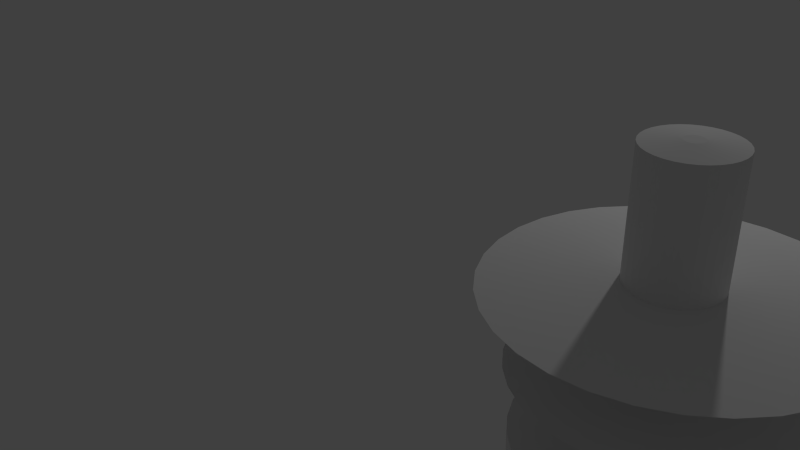 # Source: TugAndMother.blend  (saved by Blender 2.66.1; exported with 4.5.12 LTS)
import bpy
from mathutils import Matrix  # noqa: F401  (used for matrix-valued properties, if any)

bpy.ops.wm.read_factory_settings(use_empty=True)
scene = bpy.context.scene
scene.name = 'Scene'

# ---- collections
col_collection_1 = bpy.data.collections.new('Collection 1'); scene.collection.children.link(col_collection_1)

# ---- world
world_world = bpy.data.worlds.new('World'); scene.world = world_world
world_world.color = (0.05088, 0.05088, 0.05088)
world_world.use_sun_shadow = False
world_world.sun_shadow_jitter_overblur = 0.0
world_world.cycles.sampling_method = 'MANUAL'
world_world.cycles.sample_map_resolution = 256

# ---- cameras
cam_camera = bpy.data.cameras.new('Camera')
cam_camera.clip_end = 100.0
cam_camera.lens = 35.0
cam_camera.sensor_width = 32.0
cam_camera.sensor_height = 18.0
cam_camera.ortho_scale = 7.314
cam_camera.dof.focus_distance = 0.0
cam_camera.dof.aperture_fstop = 128.0

# ---- lights
light_lamp = bpy.data.lights.new('Lamp', 'POINT')
light_lamp.transmission_factor = 0.0
light_lamp.cutoff_distance = 30.0
light_lamp.energy = 100.0
light_lamp.shadow_buffer_clip_start = 1.001
light_lamp.shadow_soft_size = 0.1
light_lamp.shadow_maximum_resolution = 0.006
light_lamp.use_absolute_resolution = True
light_lamp.cycles.use_multiple_importance_sampling = False

# ---- meshes
me_circle = bpy.data.meshes.new('Circle')
me_circle.from_pydata([(0.0, 1.0, 0.0), (-0.1951, 0.9808, 0.0), (-0.3827, 0.9239, 0.0), (-0.5556, 0.8315, 0.0), (-0.7071, 0.7071, 0.0), (-0.8315, 0.5556, 0.0), (-0.9239, 0.3827, 0.0), (-0.9808, 0.1951, 0.0), (-1.0, 7.55e-08, 0.0), (-0.9808, -0.1951, 0.0), (-0.9239, -0.3827, 0.0), (-0.8315, -0.5556, 0.0), (-0.7071, -0.7071, 0.0), (-0.5556, -0.8315, 0.0), (-0.3827, -0.9239, 0.0), (-0.1951, -0.9808, 0.0), (3.258e-07, -1.0, 0.0), (0.1951, -0.9808, 0.0), (0.3827, -0.9239, 0.0), (0.5556, -0.8315, 0.0), (0.7071, -0.7071, 0.0), (0.8315, -0.5556, 0.0), (0.9239, -0.3827, 0.0), (0.9808, -0.1951, 0.0), (1.0, 9.656e-07, 0.0), (0.9808, 0.1951, 0.0), (0.9239, 0.3827, 0.0), (0.8315, 0.5556, 0.0), (0.7071, 0.7071, 0.0), (0.5556, 0.8315, 0.0), (0.3827, 0.9239, 0.0), (0.1951, 0.9808, 0.0), (0.0, 1.0, 0.2911), (-0.1951, 0.9808, 0.2911), (-0.3827, 0.9239, 0.2911), (-0.5556, 0.8315, 0.2911), (-0.7071, 0.7071, 0.2911), (-0.8315, 0.5556, 0.2911), (-0.9239, 0.3827, 0.2911), (-0.9808, 0.1951, 0.2911), (-1.0, 7.55e-08, 0.2911), (-0.9808, -0.1951, 0.2911), (-0.9239, -0.3827, 0.2911), (-0.8315, -0.5556, 0.2911), (-0.7071, -0.7071, 0.2911), (-0.5556, -0.8315, 0.2911), (-0.3827, -0.9239, 0.2911), (-0.1951, -0.9808, 0.2911), (3.258e-07, -1.0, 0.2911), (0.1951, -0.9808, 0.2911), (0.3827, -0.9239, 0.2911), (0.5556, -0.8315, 0.2911), (0.7071, -0.7071, 0.2911), (0.8315, -0.5556, 0.2911), (0.9239, -0.3827, 0.2911), (0.9808, -0.1951, 0.2911), (1.0, 9.656e-07, 0.2911), (0.9808, 0.1951, 0.2911), (0.9239, 0.3827, 0.2911), (0.8315, 0.5556, 0.2911), (0.7071, 0.7071, 0.2911), (0.5556, 0.8315, 0.2911), (0.3827, 0.9239, 0.2911), (0.1951, 0.9808, 0.2911), (-5.646e-08, 0.5245, 0.2911), (-0.1023, 0.5144, 0.2911), (-0.2007, 0.4846, 0.2911), (-0.2914, 0.4361, 0.2911), (-0.3709, 0.3709, 0.2911), (-0.4361, 0.2914, 0.2911), (-0.4846, 0.2007, 0.2911), (-0.5144, 0.1023, 0.2911), (-0.5245, 1.751e-07, 0.2911), (-0.5144, -0.1023, 0.2911), (-0.4846, -0.2007, 0.2911), (-0.4361, -0.2914, 0.2911), (-0.3709, -0.3709, 0.2911), (-0.2914, -0.4361, 0.2911), (-0.2007, -0.4846, 0.2911), (-0.1023, -0.5144, 0.2911), (1.145e-07, -0.5245, 0.2911), (0.1023, -0.5144, 0.2911), (0.2007, -0.4846, 0.2911), (0.2914, -0.4361, 0.2911), (0.3709, -0.3709, 0.2911), (0.4361, -0.2914, 0.2911), (0.4846, -0.2007, 0.2911), (0.5144, -0.1023, 0.2911), (0.5245, 6.42e-07, 0.2911), (0.5144, 0.1023, 0.2911), (0.4846, 0.2007, 0.2911), (0.4361, 0.2914, 0.2911), (0.3709, 0.3709, 0.2911), (0.2914, 0.4361, 0.2911), (0.2007, 0.4846, 0.2911), (0.1023, 0.5144, 0.2911), (-5.646e-08, 0.5245, 0.5504), (-0.1023, 0.5144, 0.5504), (-0.2007, 0.4846, 0.5504), (-0.2914, 0.4361, 0.5504), (-0.3709, 0.3709, 0.5504), (-0.4361, 0.2914, 0.5504), (-0.4846, 0.2007, 0.5504), (-0.5144, 0.1023, 0.5504), (-0.5245, 1.751e-07, 0.5504), (-0.5144, -0.1023, 0.5504), (-0.4846, -0.2007, 0.5504), (-0.4361, -0.2914, 0.5504), (-0.3709, -0.3709, 0.5504), (-0.2914, -0.4361, 0.5504), (-0.2007, -0.4846, 0.5504), (-0.1023, -0.5144, 0.5504), (1.145e-07, -0.5245, 0.5504), (0.1023, -0.5144, 0.5504), (0.2007, -0.4846, 0.5504), (0.2914, -0.4361, 0.5504), (0.3709, -0.3709, 0.5504), (0.4361, -0.2914, 0.5504), (0.4846, -0.2007, 0.5504), (0.5144, -0.1023, 0.5504), (0.5245, 6.42e-07, 0.5504), (0.5144, 0.1023, 0.5504), (0.4846, 0.2007, 0.5504), (0.4361, 0.2914, 0.5504), (0.3709, 0.3709, 0.5504), (0.2914, 0.4361, 0.5504), (0.2007, 0.4846, 0.5504), (0.1023, 0.5144, 0.5504), (-4.424e-08, 0.6483, 0.6563), (-0.1265, 0.6358, 0.6563), (-0.2481, 0.5989, 0.6563), (-0.3601, 0.539, 0.6563), (-0.4584, 0.4584, 0.6563), (-0.539, 0.3601, 0.6563), (-0.5989, 0.2481, 0.6563), (-0.6358, 0.1265, 0.6563), (-0.6483, 1.413e-07, 0.6563), (-0.6358, -0.1265, 0.6563), (-0.5989, -0.2481, 0.6563), (-0.539, -0.3601, 0.6563), (-0.4584, -0.4584, 0.6563), (-0.3601, -0.539, 0.6563), (-0.2481, -0.5989, 0.6563), (-0.1265, -0.6358, 0.6563), (1.67e-07, -0.6483, 0.6563), (0.1265, -0.6358, 0.6563), (0.2481, -0.5989, 0.6563), (0.3601, -0.539, 0.6563), (0.4584, -0.4584, 0.6563), (0.539, -0.3601, 0.6563), (0.5989, -0.2481, 0.6563), (0.6358, -0.1265, 0.6563), (0.6483, 7.183e-07, 0.6563), (0.6358, 0.1265, 0.6563), (0.5989, 0.2481, 0.6563), (0.539, 0.3602, 0.6563), (0.4584, 0.4584, 0.6563), (0.3601, 0.539, 0.6563), (0.2481, 0.5989, 0.6563), (0.1265, 0.6358, 0.6563), (-4.424e-08, 0.6483, 0.7844), (-0.1265, 0.6358, 0.7844), (-0.2481, 0.5989, 0.7844), (-0.3601, 0.539, 0.7844), (-0.4584, 0.4584, 0.7844), (-0.539, 0.3601, 0.7844), (-0.5989, 0.2481, 0.7844), (-0.6358, 0.1265, 0.7844), (-0.6483, 1.413e-07, 0.7844), (-0.6358, -0.1265, 0.7844), (-0.5989, -0.2481, 0.7844), (-0.539, -0.3601, 0.7844), (-0.4584, -0.4584, 0.7844), (-0.3601, -0.539, 0.7844), (-0.2481, -0.5989, 0.7844), (-0.1265, -0.6358, 0.7844), (1.67e-07, -0.6483, 0.7844), (0.1265, -0.6358, 0.7844), (0.2481, -0.5989, 0.7844), (0.3601, -0.539, 0.7844), (0.4584, -0.4584, 0.7844), (0.539, -0.3601, 0.7844), (0.5989, -0.2481, 0.7844), (0.6358, -0.1265, 0.7844), (0.6483, 7.183e-07, 0.7844), (0.6358, 0.1265, 0.7844), (0.5989, 0.2481, 0.7844), (0.539, 0.3602, 0.7844), (0.4584, 0.4584, 0.7844), (0.3601, 0.539, 0.7844), (0.2481, 0.5989, 0.7844), (0.1265, 0.6358, 0.7844), (-6.071e-08, 0.5022, 0.8362), (-0.09797, 0.4925, 0.8362), (-0.1922, 0.464, 0.8362), (-0.279, 0.4176, 0.8362), (-0.3551, 0.3551, 0.8362), (-0.4176, 0.279, 0.8362), (-0.464, 0.1922, 0.8362), (-0.4925, 0.09797, 0.8362), (-0.5022, 1.783e-07, 0.8362), (-0.4925, -0.09797, 0.8362), (-0.464, -0.1922, 0.8362), (-0.4176, -0.279, 0.8362), (-0.3551, -0.3551, 0.8362), (-0.279, -0.4176, 0.8362), (-0.1922, -0.464, 0.8362), (-0.09797, -0.4925, 0.8362), (1.029e-07, -0.5022, 0.8362), (0.09797, -0.4925, 0.8362), (0.1922, -0.464, 0.8362), (0.279, -0.4176, 0.8362), (0.3551, -0.3551, 0.8362), (0.4176, -0.279, 0.8362), (0.464, -0.1922, 0.8362), (0.4925, -0.09797, 0.8362), (0.5022, 6.253e-07, 0.8362), (0.4925, 0.09797, 0.8362), (0.464, 0.1922, 0.8362), (0.4176, 0.279, 0.8362), (0.3551, 0.3551, 0.8362), (0.279, 0.4176, 0.8362), (0.1922, 0.464, 0.8362), (0.09797, 0.4925, 0.8362), (-6.071e-08, 0.5022, 0.9697), (-0.09797, 0.4925, 0.9697), (-0.1922, 0.464, 0.9697), (-0.279, 0.4176, 0.9697), (-0.3551, 0.3551, 0.9697), (-0.4176, 0.279, 0.9697), (-0.464, 0.1922, 0.9697), (-0.4925, 0.09797, 0.9697), (-0.5022, 1.783e-07, 0.9697), (-0.4925, -0.09797, 0.9697), (-0.464, -0.1922, 0.9697), (-0.4176, -0.279, 0.9697), (-0.3551, -0.3551, 0.9697), (-0.279, -0.4176, 0.9697), (-0.1922, -0.464, 0.9697), (-0.09797, -0.4925, 0.9697), (1.029e-07, -0.5022, 0.9697), (0.09797, -0.4925, 0.9697), (0.1922, -0.464, 0.9697), (0.279, -0.4176, 0.9697), (0.3551, -0.3551, 0.9697), (0.4176, -0.279, 0.9697), (0.464, -0.1922, 0.9697), (0.4925, -0.09797, 0.9697), (0.5022, 6.253e-07, 0.9697), (0.4925, 0.09797, 0.9697), (0.464, 0.1922, 0.9697), (0.4176, 0.279, 0.9697), (0.3551, 0.3551, 0.9697), (0.279, 0.4176, 0.9697), (0.1922, 0.464, 0.9697), (0.09797, 0.4925, 0.9697), (-4.952e-08, 0.6128, 1.031), (-0.1196, 0.6011, 1.031), (-0.2345, 0.5662, 1.031), (-0.3405, 0.5095, 1.031), (-0.4333, 0.4333, 1.031), (-0.5095, 0.3405, 1.031), (-0.5662, 0.2345, 1.031), (-0.6011, 0.1196, 1.031), (-0.6128, 1.541e-07, 1.031), (-0.6011, -0.1196, 1.031), (-0.5662, -0.2345, 1.031), (-0.5095, -0.3405, 1.031), (-0.4333, -0.4333, 1.031), (-0.3405, -0.5095, 1.031), (-0.2345, -0.5662, 1.031), (-0.1196, -0.6011, 1.031), (1.502e-07, -0.6128, 1.031), (0.1196, -0.6011, 1.031), (0.2345, -0.5662, 1.031), (0.3405, -0.5095, 1.031), (0.4333, -0.4333, 1.031), (0.5095, -0.3405, 1.031), (0.5662, -0.2345, 1.031), (0.6011, -0.1196, 1.031), (0.6128, 6.996e-07, 1.031), (0.6011, 0.1196, 1.031), (0.5662, 0.2345, 1.031), (0.5095, 0.3405, 1.031), (0.4333, 0.4333, 1.031), (0.3405, 0.5095, 1.031), (0.2345, 0.5662, 1.031), (0.1196, 0.6011, 1.031), (-4.952e-08, 0.6128, 1.134), (-0.1196, 0.6011, 1.134), (-0.2345, 0.5662, 1.134), (-0.3405, 0.5095, 1.134), (-0.4333, 0.4333, 1.134), (-0.5095, 0.3405, 1.134), (-0.5662, 0.2345, 1.134), (-0.6011, 0.1196, 1.134), (-0.6128, 1.541e-07, 1.134), (-0.6011, -0.1196, 1.134), (-0.5662, -0.2345, 1.134), (-0.5095, -0.3405, 1.134), (-0.4333, -0.4333, 1.134), (-0.3405, -0.5095, 1.134), (-0.2345, -0.5662, 1.134), (-0.1196, -0.6011, 1.134), (1.502e-07, -0.6128, 1.134), (0.1196, -0.6011, 1.134), (0.2345, -0.5662, 1.134), (0.3405, -0.5095, 1.134), (0.4333, -0.4333, 1.134), (0.5095, -0.3405, 1.134), (0.5662, -0.2345, 1.134), (0.6011, -0.1196, 1.134), (0.6128, 6.996e-07, 1.134), (0.6011, 0.1196, 1.134), (0.5662, 0.2345, 1.134), (0.5095, 0.3405, 1.134), (0.4333, 0.4333, 1.134), (0.3405, 0.5095, 1.134), (0.2345, 0.5662, 1.134), (0.1196, 0.6011, 1.134), (-8.547e-08, 0.1833, 1.146), (-0.03577, 0.1798, 1.146), (-0.07016, 0.1694, 1.146), (-0.1019, 0.1524, 1.146), (-0.1296, 0.1296, 1.146), (-0.1524, 0.1019, 1.146), (-0.1694, 0.07016, 1.146), (-0.1798, 0.03577, 1.146), (-0.1833, 2.537e-07, 1.146), (-0.1798, -0.03577, 1.146), (-0.1694, -0.07016, 1.146), (-0.1524, -0.1019, 1.146), (-0.1296, -0.1296, 1.146), (-0.1019, -0.1524, 1.146), (-0.07016, -0.1694, 1.146), (-0.03577, -0.1798, 1.146), (-2.573e-08, -0.1833, 1.146), (0.03577, -0.1798, 1.146), (0.07016, -0.1694, 1.146), (0.1019, -0.1524, 1.146), (0.1296, -0.1296, 1.146), (0.1524, -0.1019, 1.146), (0.1694, -0.07016, 1.146), (0.1798, -0.03577, 1.146), (0.1833, 4.169e-07, 1.146), (0.1798, 0.03577, 1.146), (0.1694, 0.07016, 1.146), (0.1524, 0.1019, 1.146), (0.1296, 0.1296, 1.146), (0.1019, 0.1524, 1.146), (0.07016, 0.1694, 1.146), (0.03577, 0.1798, 1.146), (-8.547e-08, 0.1833, 1.45), (-0.03577, 0.1798, 1.45), (-0.07016, 0.1694, 1.45), (-0.1019, 0.1524, 1.45), (-0.1296, 0.1296, 1.45), (-0.1524, 0.1019, 1.45), (-0.1694, 0.07016, 1.45), (-0.1798, 0.03577, 1.45), (-0.1833, 2.537e-07, 1.45), (-0.1798, -0.03577, 1.45), (-0.1694, -0.07016, 1.45), (-0.1524, -0.1019, 1.45), (-0.1296, -0.1296, 1.45), (-0.1019, -0.1524, 1.45), (-0.07016, -0.1694, 1.45), (-0.03577, -0.1798, 1.45), (-2.573e-08, -0.1833, 1.45), (0.03577, -0.1798, 1.45), (0.07016, -0.1694, 1.45), (0.1019, -0.1524, 1.45), (0.1296, -0.1296, 1.45), (0.1524, -0.1019, 1.45), (0.1694, -0.07016, 1.45), (0.1798, -0.03577, 1.45), (0.1833, 4.169e-07, 1.45), (0.1798, 0.03577, 1.45), (0.1694, 0.07016, 1.45), (0.1524, 0.1019, 1.45), (0.1296, 0.1296, 1.45), (0.1019, 0.1524, 1.45), (0.07016, 0.1694, 1.45), (0.03577, 0.1798, 1.45), (-5.965e-08, 0.6462, 1.478), (-0.1261, 0.6338, 1.478), (-0.2473, 0.597, 1.478), (-0.359, 0.5373, 1.478), (-0.4569, 0.4569, 1.478), (-0.5373, 0.359, 1.478), (-0.597, 0.2473, 1.478), (-0.6338, 0.1261, 1.478), (-0.6462, 1.629e-07, 1.478), (-0.6338, -0.1261, 1.478), (-0.597, -0.2473, 1.478), (-0.5373, -0.359, 1.478), (-0.4569, -0.4569, 1.478), (-0.359, -0.5373, 1.478), (-0.2473, -0.597, 1.478), (-0.1261, -0.6338, 1.478), (1.509e-07, -0.6462, 1.478), (0.1261, -0.6338, 1.478), (0.2473, -0.597, 1.478), (0.359, -0.5373, 1.478), (0.4569, -0.4569, 1.478), (0.5373, -0.359, 1.478), (0.597, -0.2473, 1.478), (0.6338, -0.1261, 1.478), (0.6462, 7.381e-07, 1.478), (0.6338, 0.1261, 1.478), (0.597, 0.2473, 1.478), (0.5373, 0.359, 1.478), (0.4569, 0.4569, 1.478), (0.359, 0.5373, 1.478), (0.2473, 0.597, 1.478), (0.1261, 0.6338, 1.478), (-1.144e-07, 0.1939, 1.512), (-0.03783, 0.1902, 1.512), (-0.07421, 0.1792, 1.512), (-0.1077, 0.1612, 1.512), (-0.1371, 0.1371, 1.512), (-0.1612, 0.1077, 1.512), (-0.1792, 0.07421, 1.512), (-0.1902, 0.03783, 1.512), (-0.1939, 2.64e-07, 1.512), (-0.1902, -0.03783, 1.512), (-0.1792, -0.07421, 1.512), (-0.1612, -0.1077, 1.512), (-0.1371, -0.1371, 1.512), (-0.1077, -0.1612, 1.512), (-0.07421, -0.1792, 1.512), (-0.03783, -0.1902, 1.512), (-5.118e-08, -0.1939, 1.512), (0.03783, -0.1902, 1.512), (0.07421, -0.1792, 1.512), (0.1077, -0.1612, 1.512), (0.1371, -0.1371, 1.512), (0.1612, -0.1077, 1.512), (0.1792, -0.07421, 1.512), (0.1902, -0.03783, 1.512), (0.1939, 4.366e-07, 1.512), (0.1902, 0.03783, 1.512), (0.1792, 0.07421, 1.512), (0.1612, 0.1077, 1.512), (0.1371, 0.1371, 1.512), (0.1077, 0.1612, 1.512), (0.07421, 0.1792, 1.512), (0.03783, 0.1902, 1.512), (-4.432e-07, 0.1939, 1.825), (-0.03783, 0.1902, 1.825), (-0.07421, 0.1792, 1.825), (-0.1077, 0.1612, 1.825), (-0.1371, 0.1371, 1.825), (-0.1612, 0.1077, 1.825), (-0.1792, 0.07421, 1.825), (-0.1902, 0.03783, 1.825), (-0.1939, 2.64e-07, 1.825), (-0.1902, -0.03783, 1.825), (-0.1792, -0.07421, 1.825), (-0.1612, -0.1077, 1.825), (-0.1371, -0.1371, 1.825), (-0.1077, -0.1612, 1.825), (-0.07421, -0.1792, 1.825), (-0.03783, -0.1902, 1.825), (-3.8e-07, -0.1939, 1.825), (0.03783, -0.1902, 1.825), (0.07421, -0.1792, 1.825), (0.1077, -0.1612, 1.825), (0.1371, -0.1371, 1.825), (0.1612, -0.1077, 1.825), (0.1792, -0.07421, 1.825), (0.1902, -0.03783, 1.825), (0.1939, 4.366e-07, 1.825), (0.1902, 0.03783, 1.825), (0.1792, 0.07421, 1.825), (0.1612, 0.1077, 1.825), (0.1371, 0.1371, 1.825), (0.1077, 0.1612, 1.825), (0.07421, 0.1792, 1.825), (0.03783, 0.1902, 1.825), (-3.689e-07, 0.7755, 1.848), (-0.1513, 0.7606, 1.848), (-0.2968, 0.7164, 1.848), (-0.4308, 0.6448, 1.848), (-0.5483, 0.5483, 1.848), (-0.6448, 0.4308, 1.848), (-0.7164, 0.2968, 1.848), (-0.7606, 0.1513, 1.848), (-0.7755, 1.2e-07, 1.848), (-0.7606, -0.1513, 1.848), (-0.7164, -0.2968, 1.848), (-0.6448, -0.4308, 1.848), (-0.5483, -0.5483, 1.848), (-0.4308, -0.6448, 1.848), (-0.2968, -0.7164, 1.848), (-0.1513, -0.7606, 1.848), (-1.162e-07, -0.7755, 1.848), (0.1513, -0.7606, 1.848), (0.2968, -0.7164, 1.848), (0.4308, -0.6448, 1.848), (0.5483, -0.5483, 1.848), (0.6448, -0.4308, 1.848), (0.7164, -0.2968, 1.848), (0.7606, -0.1513, 1.848), (0.7755, 8.103e-07, 1.848), (0.7606, 0.1513, 1.848), (0.7164, 0.2968, 1.848), (0.6448, 0.4308, 1.848), (0.5483, 0.5483, 1.848), (0.4308, 0.6448, 1.848), (0.2968, 0.7164, 1.848), (0.1513, 0.7606, 1.848), (-4.525e-07, 0.204, 1.885), (-0.03981, 0.2001, 1.885), (-0.07808, 0.1885, 1.885), (-0.1134, 0.1697, 1.885), (-0.1443, 0.1443, 1.885), (-0.1697, 0.1134, 1.885), (-0.1885, 0.07808, 1.885), (-0.2001, 0.03981, 1.885), (-0.204, 2.608e-07, 1.885), (-0.2001, -0.03981, 1.885), (-0.1885, -0.07808, 1.885), (-0.1697, -0.1134, 1.885), (-0.1443, -0.1443, 1.885), (-0.1134, -0.1697, 1.885), (-0.07808, -0.1885, 1.885), (-0.03981, -0.2001, 1.885), (-3.861e-07, -0.204, 1.885), (0.03981, -0.2001, 1.885), (0.07808, -0.1885, 1.885), (0.1134, -0.1697, 1.885), (0.1443, -0.1443, 1.885), (0.1697, -0.1134, 1.885), (0.1885, -0.07808, 1.885), (0.2001, -0.03981, 1.885), (0.204, 4.424e-07, 1.885), (0.2001, 0.03981, 1.885), (0.1885, 0.07808, 1.885), (0.1697, 0.1134, 1.885), (0.1443, 0.1443, 1.885), (0.1134, 0.1697, 1.885), (0.07808, 0.1885, 1.885), (0.0398, 0.2001, 1.885), (-1.237e-07, 0.204, 2.46), (-0.03981, 0.2001, 2.46), (-0.07808, 0.1885, 2.46), (-0.1134, 0.1697, 2.46), (-0.1443, 0.1443, 2.46), (-0.1697, 0.1134, 2.46), (-0.1885, 0.07808, 2.46), (-0.2001, 0.03981, 2.46), (-0.204, 2.608e-07, 2.46), (-0.2001, -0.03981, 2.46), (-0.1885, -0.07808, 2.46), (-0.1697, -0.1134, 2.46), (-0.1443, -0.1443, 2.46), (-0.1134, -0.1697, 2.46), (-0.07808, -0.1885, 2.46), (-0.03981, -0.2001, 2.46), (-5.723e-08, -0.204, 2.46), (0.03981, -0.2001, 2.46), (0.07808, -0.1885, 2.46), (0.1134, -0.1697, 2.46), (0.1443, -0.1443, 2.46), (0.1697, -0.1134, 2.46), (0.1885, -0.07808, 2.46), (0.2001, -0.03981, 2.46), (0.204, 4.424e-07, 2.46), (0.2001, 0.03981, 2.46), (0.1885, 0.07808, 2.46), (0.1697, 0.1134, 2.46), (0.1443, 0.1443, 2.46), (0.1134, 0.1697, 2.46), (0.07808, 0.1885, 2.46), (0.03981, 0.2001, 2.46), (-1.237e-07, 0.204, 2.46), (-0.03981, 0.2001, 2.46), (-0.07808, 0.1885, 2.46), (-0.1134, 0.1697, 2.46), (-0.1443, 0.1443, 2.46), (-0.1697, 0.1134, 2.46), (-0.1885, 0.07808, 2.46), (-0.2001, 0.03981, 2.46), (-0.204, 2.608e-07, 2.46), (-0.2001, -0.03981, 2.46), (-0.1885, -0.07808, 2.46), (-0.1697, -0.1134, 2.46), (-0.1443, -0.1443, 2.46), (-0.1134, -0.1697, 2.46), (-0.07808, -0.1885, 2.46), (-0.03981, -0.2001, 2.46), (-5.723e-08, -0.204, 2.46), (0.03981, -0.2001, 2.46), (0.07808, -0.1885, 2.46), (0.1134, -0.1697, 2.46), (0.1443, -0.1443, 2.46), (0.1697, -0.1134, 2.46), (0.1885, -0.07808, 2.46), (0.2001, -0.03981, 2.46), (0.204, 4.424e-07, 2.46), (0.2001, 0.03981, 2.46), (0.1885, 0.07808, 2.46), (0.1697, 0.1134, 2.46), (0.1443, 0.1443, 2.46), (0.1134, 0.1697, 2.46), (0.07808, 0.1885, 2.46), (0.03981, 0.2001, 2.46), (-1.445e-07, 0.04357, 2.477), (-0.0085, 0.04273, 2.477), (-0.01667, 0.04025, 2.477), (-0.02421, 0.03623, 2.477), (-0.03081, 0.03081, 2.477), (-0.03623, 0.02421, 2.477), (-0.04025, 0.01667, 2.477), (-0.04273, 0.0085, 2.477), (-0.04357, 3.003e-07, 2.477), (-0.04273, -0.0085, 2.477), (-0.04025, -0.01667, 2.477), (-0.03623, -0.02421, 2.477), (-0.03081, -0.03081, 2.477), (-0.02421, -0.03623, 2.477), (-0.01667, -0.04025, 2.477), (-0.0085, -0.04273, 2.477), (-1.303e-07, -0.04357, 2.477), (0.0085, -0.04273, 2.477), (0.01667, -0.04025, 2.477), (0.02421, -0.03623, 2.477), (0.03081, -0.03081, 2.477), (0.03623, -0.02421, 2.477), (0.04025, -0.01667, 2.477), (0.04273, -0.0085, 2.477), (0.04357, 3.391e-07, 2.477), (0.04273, 0.0085, 2.477), (0.04025, 0.01667, 2.477), (0.03623, 0.02421, 2.477), (0.03081, 0.03081, 2.477), (0.02421, 0.03623, 2.477), (0.01667, 0.04025, 2.477), (0.0085, 0.04273, 2.477), (-5.708e-08, 0.5193, -0.04904), (-0.1013, 0.5094, -0.04904), (-0.1987, 0.4798, -0.04904), (-0.2885, 0.4318, -0.04904), (-0.3672, 0.3672, -0.04904), (-0.4318, 0.2885, -0.04904), (-0.4798, 0.1987, -0.04904), (-0.5094, 0.1013, -0.04904), (-0.5193, 1.762e-07, -0.04904), (-0.5094, -0.1013, -0.04904), (-0.4798, -0.1987, -0.04904), (-0.4318, -0.2885, -0.04904), (-0.3672, -0.3672, -0.04904), (-0.2885, -0.4318, -0.04904), (-0.1987, -0.4798, -0.04904), (-0.1013, -0.5094, -0.04904), (1.121e-07, -0.5193, -0.04904), (0.1013, -0.5094, -0.04904), (0.1987, -0.4798, -0.04904), (0.2885, -0.4318, -0.04904), (0.3672, -0.3672, -0.04904), (0.4318, -0.2885, -0.04904), (0.4798, -0.1987, -0.04904), (0.5094, -0.1013, -0.04904), (0.5193, 6.385e-07, -0.04904), (0.5094, 0.1013, -0.04904), (0.4798, 0.1987, -0.04904), (0.4318, 0.2885, -0.04904), (0.3672, 0.3672, -0.04904), (0.2885, 0.4318, -0.04904), (0.1987, 0.4798, -0.04904), (0.1013, 0.5094, -0.04904), (-5.708e-08, 0.5193, -0.2922), (-0.1013, 0.5094, -0.2922), (-0.1987, 0.4798, -0.2922), (-0.2885, 0.4318, -0.2922), (-0.3672, 0.3672, -0.2922), (-0.4318, 0.2885, -0.2922), (-0.4798, 0.1987, -0.2922), (-0.5094, 0.1013, -0.2922), (-0.5193, 1.762e-07, -0.2922), (-0.5094, -0.1013, -0.2922), (-0.4798, -0.1987, -0.2922), (-0.4318, -0.2885, -0.2922), (-0.3672, -0.3672, -0.2922), (-0.2885, -0.4318, -0.2922), (-0.1987, -0.4798, -0.2922), (-0.1013, -0.5094, -0.2922), (1.121e-07, -0.5193, -0.2922), (0.1013, -0.5094, -0.2922), (0.1987, -0.4798, -0.2922), (0.2885, -0.4318, -0.2922), (0.3672, -0.3672, -0.2922), (0.4318, -0.2885, -0.2922), (0.4798, -0.1987, -0.2922), (0.5094, -0.1013, -0.2922), (0.5193, 6.385e-07, -0.2922), (0.5094, 0.1013, -0.2922), (0.4798, 0.1987, -0.2922), (0.4318, 0.2885, -0.2922), (0.3672, 0.3672, -0.2922), (0.2885, 0.4318, -0.2922), (0.1987, 0.4798, -0.2922), (0.1013, 0.5094, -0.2922), (-4.744e-08, 0.6618, -0.3185), (-0.1291, 0.6491, -0.3185), (-0.2533, 0.6115, -0.3185), (-0.3677, 0.5503, -0.3185), (-0.468, 0.468, -0.3185), (-0.5503, 0.3677, -0.3185), (-0.6115, 0.2533, -0.3185), (-0.6491, 0.1291, -0.3185), (-0.6618, 1.417e-07, -0.3185), (-0.6491, -0.1291, -0.3185), (-0.6115, -0.2533, -0.3185), (-0.5503, -0.3677, -0.3185), (-0.468, -0.468, -0.3185), (-0.3677, -0.5503, -0.3185), (-0.2533, -0.6115, -0.3185), (-0.1291, -0.6491, -0.3185), (1.682e-07, -0.6618, -0.3185), (0.1291, -0.6491, -0.3185), (0.2533, -0.6115, -0.3185), (0.3677, -0.5503, -0.3185), (0.468, -0.468, -0.3185), (0.5503, -0.3677, -0.3185), (0.6115, -0.2533, -0.3185), (0.6491, -0.1291, -0.3185), (0.6618, 7.308e-07, -0.3185), (0.6491, 0.1291, -0.3185), (0.6115, 0.2533, -0.3185), (0.5503, 0.3677, -0.3185), (0.468, 0.468, -0.3185), (0.3677, 0.5503, -0.3185), (0.2533, 0.6115, -0.3185), (0.1291, 0.6491, -0.3185), (-4.744e-08, 0.6618, -0.3771), (-0.1291, 0.6491, -0.3771), (-0.2533, 0.6115, -0.3771), (-0.3677, 0.5503, -0.3771), (-0.468, 0.468, -0.3771), (-0.5503, 0.3677, -0.3771), (-0.6115, 0.2533, -0.3771), (-0.6491, 0.1291, -0.3771), (-0.6618, 1.417e-07, -0.3771), (-0.6491, -0.1291, -0.3771), (-0.6115, -0.2533, -0.3771), (-0.5503, -0.3677, -0.3771), (-0.468, -0.468, -0.3771), (-0.3677, -0.5503, -0.3771), (-0.2533, -0.6115, -0.3771), (-0.1291, -0.6491, -0.3771), (1.682e-07, -0.6618, -0.3771), (0.1291, -0.6491, -0.3771), (0.2533, -0.6115, -0.3771), (0.3677, -0.5503, -0.3771), (0.468, -0.468, -0.3771), (0.5503, -0.3677, -0.3771), (0.6115, -0.2533, -0.3771), (0.6491, -0.1291, -0.3771), (0.6618, 7.308e-07, -0.3771), (0.6491, 0.1291, -0.3771), (0.6115, 0.2533, -0.3771), (0.5503, 0.3677, -0.3771), (0.468, 0.468, -0.3771), (0.3677, 0.5503, -0.3771), (0.2533, 0.6115, -0.3771), (0.1291, 0.6491, -0.3771), (-1.044e-07, 0.1593, -0.3939), (-0.03107, 0.1562, -0.3939), (-0.06095, 0.1472, -0.3939), (-0.08849, 0.1324, -0.3939), (-0.1126, 0.1126, -0.3939), (-0.1324, 0.08849, -0.3939), (-0.1472, 0.06095, -0.3939), (-0.1562, 0.03107, -0.3939), (-0.1593, 2.703e-07, -0.3939), (-0.1562, -0.03107, -0.3939), (-0.1472, -0.06095, -0.3939), (-0.1324, -0.08849, -0.3939), (-0.1126, -0.1126, -0.3939), (-0.08849, -0.1324, -0.3939), (-0.06095, -0.1472, -0.3939), (-0.03107, -0.1562, -0.3939), (-5.251e-08, -0.1593, -0.3939), (0.03107, -0.1562, -0.3939), (0.06095, -0.1472, -0.3939), (0.08849, -0.1324, -0.3939), (0.1126, -0.1126, -0.3939), (0.1324, -0.08849, -0.3939), (0.1472, -0.06095, -0.3939), (0.1562, -0.03107, -0.3939), (0.1593, 4.121e-07, -0.3939), (0.1562, 0.03107, -0.3939), (0.1472, 0.06095, -0.3939), (0.1324, 0.08849, -0.3939), (0.1126, 0.1126, -0.3939), (0.08849, 0.1324, -0.3939), (0.06095, 0.1472, -0.3939), (0.03107, 0.1562, -0.3939), (-1.044e-07, 0.1593, -0.7471), (-0.03107, 0.1562, -0.7471), (-0.06095, 0.1472, -0.7471), (-0.08849, 0.1324, -0.7471), (-0.1126, 0.1126, -0.7471), (-0.1324, 0.08849, -0.7471), (-0.1472, 0.06095, -0.7471), (-0.1562, 0.03107, -0.7471), (-0.1593, 2.703e-07, -0.7471), (-0.1562, -0.03107, -0.7471), (-0.1472, -0.06095, -0.7471), (-0.1324, -0.08849, -0.7471), (-0.1126, -0.1126, -0.7471), (-0.08849, -0.1324, -0.7471), (-0.06095, -0.1472, -0.7471), (-0.03107, -0.1562, -0.7471), (-5.251e-08, -0.1593, -0.7471), (0.03107, -0.1562, -0.7471), (0.06095, -0.1472, -0.7471), (0.08849, -0.1324, -0.7471), (0.1126, -0.1126, -0.7471), (0.1324, -0.08849, -0.7471), (0.1472, -0.06095, -0.7471), (0.1562, -0.03107, -0.7471), (0.1593, 4.121e-07, -0.7471), (0.1562, 0.03107, -0.7471), (0.1472, 0.06095, -0.7471), (0.1324, 0.08849, -0.7471), (0.1126, 0.1126, -0.7471), (0.08849, 0.1324, -0.7471), (0.06095, 0.1472, -0.7471), (0.03107, 0.1562, -0.7471), (-1.173e-07, 0.05393, -0.7806), (-0.01052, 0.0529, -0.7806), (-0.02064, 0.04983, -0.7806), (-0.02996, 0.04484, -0.7806), (-0.03814, 0.03814, -0.7806), (-0.04484, 0.02996, -0.7806), (-0.04983, 0.02064, -0.7806), (-0.0529, 0.01052, -0.7806), (-0.05393, 2.942e-07, -0.7806), (-0.0529, -0.01052, -0.7806), (-0.04983, -0.02064, -0.7806), (-0.04484, -0.02996, -0.7806), (-0.03814, -0.03814, -0.7806), (-0.02996, -0.04484, -0.7806), (-0.02064, -0.04983, -0.7806), (-0.01052, -0.0529, -0.7806), (-9.971e-08, -0.05393, -0.7806), (0.01052, -0.0529, -0.7806), (0.02064, -0.04983, -0.7806), (0.02996, -0.04484, -0.7806), (0.03814, -0.03814, -0.7806), (0.04484, -0.02996, -0.7806), (0.04983, -0.02064, -0.7806), (0.0529, -0.01052, -0.7806), (0.05393, 3.422e-07, -0.7806), (0.0529, 0.01052, -0.7806), (0.04983, 0.02064, -0.7806), (0.04484, 0.02996, -0.7806), (0.03814, 0.03814, -0.7806), (0.02996, 0.04484, -0.7806), (0.02064, 0.04983, -0.7806), (0.01052, 0.0529, -0.7806)], [], [(20, 21, 661, 660), (56, 55, 87, 88), (21, 20, 52, 53), (18, 17, 49, 50), (15, 14, 46, 47), (12, 11, 43, 44), (9, 8, 40, 41), (6, 5, 37, 38), (3, 2, 34, 35), (0, 31, 63, 32), (29, 28, 60, 61), (26, 25, 57, 58), (23, 22, 54, 55), (20, 19, 51, 52), (17, 16, 48, 49), (14, 13, 45, 46), (11, 10, 42, 43), (8, 7, 39, 40), (5, 4, 36, 37), (2, 1, 33, 34), (31, 30, 62, 63), (28, 27, 59, 60), (25, 24, 56, 57), (22, 21, 53, 54), (19, 18, 50, 51), (16, 15, 47, 48), (13, 12, 44, 45), (10, 9, 41, 42), (7, 6, 38, 39), (4, 3, 35, 36), (1, 0, 32, 33), (30, 29, 61, 62), (27, 26, 58, 59), (24, 23, 55, 56), (91, 90, 122, 123), (53, 52, 84, 85), (50, 49, 81, 82), (47, 46, 78, 79), (44, 43, 75, 76), (41, 40, 72, 73), (38, 37, 69, 70), (35, 34, 66, 67), (32, 63, 95, 64), (61, 60, 92, 93), (58, 57, 89, 90), (55, 54, 86, 87), (52, 51, 83, 84), (49, 48, 80, 81), (46, 45, 77, 78), (43, 42, 74, 75), (40, 39, 71, 72), (37, 36, 68, 69), (34, 33, 65, 66), (63, 62, 94, 95), (60, 59, 91, 92), (57, 56, 88, 89), (54, 53, 85, 86), (51, 50, 82, 83), (48, 47, 79, 80), (45, 44, 76, 77), (42, 41, 73, 74), (39, 38, 70, 71), (36, 35, 67, 68), (33, 32, 64, 65), (62, 61, 93, 94), (59, 58, 90, 91), (126, 125, 157, 158), (88, 87, 119, 120), (85, 84, 116, 117), (82, 81, 113, 114), (79, 78, 110, 111), (76, 75, 107, 108), (73, 72, 104, 105), (70, 69, 101, 102), (67, 66, 98, 99), (64, 95, 127, 96), (93, 92, 124, 125), (90, 89, 121, 122), (87, 86, 118, 119), (84, 83, 115, 116), (81, 80, 112, 113), (78, 77, 109, 110), (75, 74, 106, 107), (72, 71, 103, 104), (69, 68, 100, 101), (66, 65, 97, 98), (95, 94, 126, 127), (92, 91, 123, 124), (89, 88, 120, 121), (86, 85, 117, 118), (83, 82, 114, 115), (80, 79, 111, 112), (77, 76, 108, 109), (74, 73, 105, 106), (71, 70, 102, 103), (68, 67, 99, 100), (65, 64, 96, 97), (94, 93, 125, 126), (158, 157, 189, 190), (123, 122, 154, 155), (120, 119, 151, 152), (117, 116, 148, 149), (114, 113, 145, 146), (111, 110, 142, 143), (108, 107, 139, 140), (105, 104, 136, 137), (102, 101, 133, 134), (99, 98, 130, 131), (96, 127, 159, 128), (125, 124, 156, 157), (122, 121, 153, 154), (119, 118, 150, 151), (116, 115, 147, 148), (113, 112, 144, 145), (110, 109, 141, 142), (107, 106, 138, 139), (104, 103, 135, 136), (101, 100, 132, 133), (98, 97, 129, 130), (127, 126, 158, 159), (124, 123, 155, 156), (121, 120, 152, 153), (118, 117, 149, 150), (115, 114, 146, 147), (112, 111, 143, 144), (109, 108, 140, 141), (106, 105, 137, 138), (103, 102, 134, 135), (100, 99, 131, 132), (97, 96, 128, 129), (161, 160, 192, 193), (155, 154, 186, 187), (152, 151, 183, 184), (149, 148, 180, 181), (146, 145, 177, 178), (143, 142, 174, 175), (140, 139, 171, 172), (137, 136, 168, 169), (134, 133, 165, 166), (131, 130, 162, 163), (128, 159, 191, 160), (157, 156, 188, 189), (154, 153, 185, 186), (151, 150, 182, 183), (148, 147, 179, 180), (145, 144, 176, 177), (142, 141, 173, 174), (139, 138, 170, 171), (136, 135, 167, 168), (133, 132, 164, 165), (130, 129, 161, 162), (159, 158, 190, 191), (156, 155, 187, 188), (153, 152, 184, 185), (150, 149, 181, 182), (147, 146, 178, 179), (144, 143, 175, 176), (141, 140, 172, 173), (138, 137, 169, 170), (135, 134, 166, 167), (132, 131, 163, 164), (129, 128, 160, 161), (196, 195, 227, 228), (190, 189, 221, 222), (187, 186, 218, 219), (184, 183, 215, 216), (181, 180, 212, 213), (178, 177, 209, 210), (175, 174, 206, 207), (172, 171, 203, 204), (169, 168, 200, 201), (166, 165, 197, 198), (163, 162, 194, 195), (160, 191, 223, 192), (189, 188, 220, 221), (186, 185, 217, 218), (183, 182, 214, 215), (180, 179, 211, 212), (177, 176, 208, 209), (174, 173, 205, 206), (171, 170, 202, 203), (168, 167, 199, 200), (165, 164, 196, 197), (162, 161, 193, 194), (191, 190, 222, 223), (188, 187, 219, 220), (185, 184, 216, 217), (182, 181, 213, 214), (179, 178, 210, 211), (176, 175, 207, 208), (173, 172, 204, 205), (170, 169, 201, 202), (167, 166, 198, 199), (164, 163, 195, 196), (231, 230, 262, 263), (193, 192, 224, 225), (222, 221, 253, 254), (219, 218, 250, 251), (216, 215, 247, 248), (213, 212, 244, 245), (210, 209, 241, 242), (207, 206, 238, 239), (204, 203, 235, 236), (201, 200, 232, 233), (198, 197, 229, 230), (195, 194, 226, 227), (192, 223, 255, 224), (221, 220, 252, 253), (218, 217, 249, 250), (215, 214, 246, 247), (212, 211, 243, 244), (209, 208, 240, 241), (206, 205, 237, 238), (203, 202, 234, 235), (200, 199, 231, 232), (197, 196, 228, 229), (194, 193, 225, 226), (223, 222, 254, 255), (220, 219, 251, 252), (217, 216, 248, 249), (214, 213, 245, 246), (211, 210, 242, 243), (208, 207, 239, 240), (205, 204, 236, 237), (202, 201, 233, 234), (199, 198, 230, 231), (266, 265, 297, 298), (228, 227, 259, 260), (225, 224, 256, 257), (254, 253, 285, 286), (251, 250, 282, 283), (248, 247, 279, 280), (245, 244, 276, 277), (242, 241, 273, 274), (239, 238, 270, 271), (236, 235, 267, 268), (233, 232, 264, 265), (230, 229, 261, 262), (227, 226, 258, 259), (224, 255, 287, 256), (253, 252, 284, 285), (250, 249, 281, 282), (247, 246, 278, 279), (244, 243, 275, 276), (241, 240, 272, 273), (238, 237, 269, 270), (235, 234, 266, 267), (232, 231, 263, 264), (229, 228, 260, 261), (226, 225, 257, 258), (255, 254, 286, 287), (252, 251, 283, 284), (249, 248, 280, 281), (246, 245, 277, 278), (243, 242, 274, 275), (240, 239, 271, 272), (237, 236, 268, 269), (234, 233, 265, 266), (301, 300, 332, 333), (263, 262, 294, 295), (260, 259, 291, 292), (257, 256, 288, 289), (286, 285, 317, 318), (283, 282, 314, 315), (280, 279, 311, 312), (277, 276, 308, 309), (274, 273, 305, 306), (271, 270, 302, 303), (268, 267, 299, 300), (265, 264, 296, 297), (262, 261, 293, 294), (259, 258, 290, 291), (256, 287, 319, 288), (285, 284, 316, 317), (282, 281, 313, 314), (279, 278, 310, 311), (276, 275, 307, 308), (273, 272, 304, 305), (270, 269, 301, 302), (267, 266, 298, 299), (264, 263, 295, 296), (261, 260, 292, 293), (258, 257, 289, 290), (287, 286, 318, 319), (284, 283, 315, 316), (281, 280, 312, 313), (278, 277, 309, 310), (275, 274, 306, 307), (272, 271, 303, 304), (269, 268, 300, 301), (336, 335, 367, 368), (298, 297, 329, 330), (295, 294, 326, 327), (292, 291, 323, 324), (289, 288, 320, 321), (318, 317, 349, 350), (315, 314, 346, 347), (312, 311, 343, 344), (309, 308, 340, 341), (306, 305, 337, 338), (303, 302, 334, 335), (300, 299, 331, 332), (297, 296, 328, 329), (294, 293, 325, 326), (291, 290, 322, 323), (288, 319, 351, 320), (317, 316, 348, 349), (314, 313, 345, 346), (311, 310, 342, 343), (308, 307, 339, 340), (305, 304, 336, 337), (302, 301, 333, 334), (299, 298, 330, 331), (296, 295, 327, 328), (293, 292, 324, 325), (290, 289, 321, 322), (319, 318, 350, 351), (316, 315, 347, 348), (313, 312, 344, 345), (310, 309, 341, 342), (307, 306, 338, 339), (304, 303, 335, 336), (371, 370, 402, 403), (333, 332, 364, 365), (330, 329, 361, 362), (327, 326, 358, 359), (324, 323, 355, 356), (321, 320, 352, 353), (350, 349, 381, 382), (347, 346, 378, 379), (344, 343, 375, 376), (341, 340, 372, 373), (338, 337, 369, 370), (335, 334, 366, 367), (332, 331, 363, 364), (329, 328, 360, 361), (326, 325, 357, 358), (323, 322, 354, 355), (320, 351, 383, 352), (349, 348, 380, 381), (346, 345, 377, 378), (343, 342, 374, 375), (340, 339, 371, 372), (337, 336, 368, 369), (334, 333, 365, 366), (331, 330, 362, 363), (328, 327, 359, 360), (325, 324, 356, 357), (322, 321, 353, 354), (351, 350, 382, 383), (348, 347, 379, 380), (345, 344, 376, 377), (342, 341, 373, 374), (339, 338, 370, 371), (406, 405, 437, 438), (368, 367, 399, 400), (365, 364, 396, 397), (362, 361, 393, 394), (359, 358, 390, 391), (356, 355, 387, 388), (353, 352, 384, 385), (382, 381, 413, 414), (379, 378, 410, 411), (376, 375, 407, 408), (373, 372, 404, 405), (370, 369, 401, 402), (367, 366, 398, 399), (364, 363, 395, 396), (361, 360, 392, 393), (358, 357, 389, 390), (355, 354, 386, 387), (352, 383, 415, 384), (381, 380, 412, 413), (378, 377, 409, 410), (375, 374, 406, 407), (372, 371, 403, 404), (369, 368, 400, 401), (366, 365, 397, 398), (363, 362, 394, 395), (360, 359, 391, 392), (357, 356, 388, 389), (354, 353, 385, 386), (383, 382, 414, 415), (380, 379, 411, 412), (377, 376, 408, 409), (374, 373, 405, 406), (441, 440, 472, 473), (403, 402, 434, 435), (400, 399, 431, 432), (397, 396, 428, 429), (394, 393, 425, 426), (391, 390, 422, 423), (388, 387, 419, 420), (385, 384, 416, 417), (414, 413, 445, 446), (411, 410, 442, 443), (408, 407, 439, 440), (405, 404, 436, 437), (402, 401, 433, 434), (399, 398, 430, 431), (396, 395, 427, 428), (393, 392, 424, 425), (390, 389, 421, 422), (387, 386, 418, 419), (384, 415, 447, 416), (413, 412, 444, 445), (410, 409, 441, 442), (407, 406, 438, 439), (404, 403, 435, 436), (401, 400, 432, 433), (398, 397, 429, 430), (395, 394, 426, 427), (392, 391, 423, 424), (389, 388, 420, 421), (386, 385, 417, 418), (415, 414, 446, 447), (412, 411, 443, 444), (409, 408, 440, 441), (476, 475, 507, 508), (438, 437, 469, 470), (435, 434, 466, 467), (432, 431, 463, 464), (429, 428, 460, 461), (426, 425, 457, 458), (423, 422, 454, 455), (420, 419, 451, 452), (417, 416, 448, 449), (446, 445, 477, 478), (443, 442, 474, 475), (440, 439, 471, 472), (437, 436, 468, 469), (434, 433, 465, 466), (431, 430, 462, 463), (428, 427, 459, 460), (425, 424, 456, 457), (422, 421, 453, 454), (419, 418, 450, 451), (416, 447, 479, 448), (445, 444, 476, 477), (442, 441, 473, 474), (439, 438, 470, 471), (436, 435, 467, 468), (433, 432, 464, 465), (430, 429, 461, 462), (427, 426, 458, 459), (424, 423, 455, 456), (421, 420, 452, 453), (418, 417, 449, 450), (447, 446, 478, 479), (444, 443, 475, 476), (511, 510, 542, 543), (473, 472, 504, 505), (470, 469, 501, 502), (467, 466, 498, 499), (464, 463, 495, 496), (461, 460, 492, 493), (458, 457, 489, 490), (455, 454, 486, 487), (452, 451, 483, 484), (449, 448, 480, 481), (478, 477, 509, 510), (475, 474, 506, 507), (472, 471, 503, 504), (469, 468, 500, 501), (466, 465, 497, 498), (463, 462, 494, 495), (460, 459, 491, 492), (457, 456, 488, 489), (454, 453, 485, 486), (451, 450, 482, 483), (448, 479, 511, 480), (477, 476, 508, 509), (474, 473, 505, 506), (471, 470, 502, 503), (468, 467, 499, 500), (465, 464, 496, 497), (462, 461, 493, 494), (459, 458, 490, 491), (456, 455, 487, 488), (453, 452, 484, 485), (450, 449, 481, 482), (479, 478, 510, 511), (514, 513, 545, 546), (508, 507, 539, 540), (505, 504, 536, 537), (502, 501, 533, 534), (499, 498, 530, 531), (496, 495, 527, 528), (493, 492, 524, 525), (490, 489, 521, 522), (487, 486, 518, 519), (484, 483, 515, 516), (481, 480, 512, 513), (510, 509, 541, 542), (507, 506, 538, 539), (504, 503, 535, 536), (501, 500, 532, 533), (498, 497, 529, 530), (495, 494, 526, 527), (492, 491, 523, 524), (489, 488, 520, 521), (486, 485, 517, 518), (483, 482, 514, 515), (480, 511, 543, 512), (509, 508, 540, 541), (506, 505, 537, 538), (503, 502, 534, 535), (500, 499, 531, 532), (497, 496, 528, 529), (494, 493, 525, 526), (491, 490, 522, 523), (488, 487, 519, 520), (485, 484, 516, 517), (482, 481, 513, 514), (562, 561, 593, 594), (543, 542, 574, 575), (540, 539, 571, 572), (537, 536, 568, 569), (534, 533, 565, 566), (531, 530, 562, 563), (528, 527, 559, 560), (525, 524, 556, 557), (522, 521, 553, 554), (519, 518, 550, 551), (516, 515, 547, 548), (513, 512, 544, 545), (542, 541, 573, 574), (539, 538, 570, 571), (536, 535, 567, 568), (533, 532, 564, 565), (530, 529, 561, 562), (527, 526, 558, 559), (524, 523, 555, 556), (521, 520, 552, 553), (518, 517, 549, 550), (515, 514, 546, 547), (512, 543, 575, 544), (541, 540, 572, 573), (538, 537, 569, 570), (535, 534, 566, 567), (532, 531, 563, 564), (529, 528, 560, 561), (526, 525, 557, 558), (523, 522, 554, 555), (520, 519, 551, 552), (517, 516, 548, 549), (597, 596, 628, 629), (559, 558, 590, 591), (556, 555, 587, 588), (553, 552, 584, 585), (550, 549, 581, 582), (547, 546, 578, 579), (544, 575, 607, 576), (573, 572, 604, 605), (570, 569, 601, 602), (567, 566, 598, 599), (564, 563, 595, 596), (561, 560, 592, 593), (558, 557, 589, 590), (555, 554, 586, 587), (552, 551, 583, 584), (549, 548, 580, 581), (546, 545, 577, 578), (575, 574, 606, 607), (572, 571, 603, 604), (569, 568, 600, 601), (566, 565, 597, 598), (563, 562, 594, 595), (560, 559, 591, 592), (557, 556, 588, 589), (554, 553, 585, 586), (551, 550, 582, 583), (548, 547, 579, 580), (545, 544, 576, 577), (574, 573, 605, 606), (571, 570, 602, 603), (568, 567, 599, 600), (565, 564, 596, 597), (610, 609, 608, 639, 638, 637, 636, 635, 634, 633, 632, 631, 630, 629, 628, 627, 626, 625, 624, 623, 622, 621, 620, 619, 618, 617, 616, 615, 614, 613, 612, 611), (594, 593, 625, 626), (591, 590, 622, 623), (588, 587, 619, 620), (585, 584, 616, 617), (582, 581, 613, 614), (579, 578, 610, 611), (576, 607, 639, 608), (605, 604, 636, 637), (602, 601, 633, 634), (599, 598, 630, 631), (596, 595, 627, 628), (593, 592, 624, 625), (590, 589, 621, 622), (587, 586, 618, 619), (584, 583, 615, 616), (581, 580, 612, 613), (578, 577, 609, 610), (607, 606, 638, 639), (604, 603, 635, 636), (601, 600, 632, 633), (598, 597, 629, 630), (595, 594, 626, 627), (592, 591, 623, 624), (589, 588, 620, 621), (586, 585, 617, 618), (583, 582, 614, 615), (580, 579, 611, 612), (577, 576, 608, 609), (606, 605, 637, 638), (603, 602, 634, 635), (600, 599, 631, 632), (666, 667, 699, 698), (17, 18, 658, 657), (14, 15, 655, 654), (11, 12, 652, 651), (8, 9, 649, 648), (5, 6, 646, 645), (2, 3, 643, 642), (31, 0, 640, 671), (28, 29, 669, 668), (25, 26, 666, 665), (22, 23, 663, 662), (19, 20, 660, 659), (16, 17, 657, 656), (13, 14, 654, 653), (10, 11, 651, 650), (7, 8, 648, 647), (4, 5, 645, 644), (1, 2, 642, 641), (30, 31, 671, 670), (27, 28, 668, 667), (24, 25, 665, 664), (21, 22, 662, 661), (18, 19, 659, 658), (15, 16, 656, 655), (12, 13, 653, 652), (9, 10, 650, 649), (6, 7, 647, 646), (3, 4, 644, 643), (0, 1, 641, 640), (29, 30, 670, 669), (26, 27, 667, 666), (23, 24, 664, 663), (701, 702, 734, 733), (663, 664, 696, 695), (660, 661, 693, 692), (657, 658, 690, 689), (654, 655, 687, 686), (651, 652, 684, 683), (648, 649, 681, 680), (645, 646, 678, 677), (642, 643, 675, 674), (671, 640, 672, 703), (668, 669, 701, 700), (665, 666, 698, 697), (662, 663, 695, 694), (659, 660, 692, 691), (656, 657, 689, 688), (653, 654, 686, 685), (650, 651, 683, 682), (647, 648, 680, 679), (644, 645, 677, 676), (641, 642, 674, 673), (670, 671, 703, 702), (667, 668, 700, 699), (664, 665, 697, 696), (661, 662, 694, 693), (658, 659, 691, 690), (655, 656, 688, 687), (652, 653, 685, 684), (649, 650, 682, 681), (646, 647, 679, 678), (643, 644, 676, 675), (640, 641, 673, 672), (669, 670, 702, 701), (733, 734, 766, 765), (698, 699, 731, 730), (695, 696, 728, 727), (692, 693, 725, 724), (689, 690, 722, 721), (686, 687, 719, 718), (683, 684, 716, 715), (680, 681, 713, 712), (677, 678, 710, 709), (674, 675, 707, 706), (703, 672, 704, 735), (700, 701, 733, 732), (697, 698, 730, 729), (694, 695, 727, 726), (691, 692, 724, 723), (688, 689, 721, 720), (685, 686, 718, 717), (682, 683, 715, 714), (679, 680, 712, 711), (676, 677, 709, 708), (673, 674, 706, 705), (702, 703, 735, 734), (699, 700, 732, 731), (696, 697, 729, 728), (693, 694, 726, 725), (690, 691, 723, 722), (687, 688, 720, 719), (684, 685, 717, 716), (681, 682, 714, 713), (678, 679, 711, 710), (675, 676, 708, 707), (672, 673, 705, 704), (736, 737, 769, 768), (730, 731, 763, 762), (727, 728, 760, 759), (724, 725, 757, 756), (721, 722, 754, 753), (718, 719, 751, 750), (715, 716, 748, 747), (712, 713, 745, 744), (709, 710, 742, 741), (706, 707, 739, 738), (735, 704, 736, 767), (732, 733, 765, 764), (729, 730, 762, 761), (726, 727, 759, 758), (723, 724, 756, 755), (720, 721, 753, 752), (717, 718, 750, 749), (714, 715, 747, 746), (711, 712, 744, 743), (708, 709, 741, 740), (705, 706, 738, 737), (734, 735, 767, 766), (731, 732, 764, 763), (728, 729, 761, 760), (725, 726, 758, 757), (722, 723, 755, 754), (719, 720, 752, 751), (716, 717, 749, 748), (713, 714, 746, 745), (710, 711, 743, 742), (707, 708, 740, 739), (704, 705, 737, 736), (777, 778, 810, 809), (765, 766, 798, 797), (762, 763, 795, 794), (759, 760, 792, 791), (756, 757, 789, 788), (753, 754, 786, 785), (750, 751, 783, 782), (747, 748, 780, 779), (744, 745, 777, 776), (741, 742, 774, 773), (738, 739, 771, 770), (767, 736, 768, 799), (764, 765, 797, 796), (761, 762, 794, 793), (758, 759, 791, 790), (755, 756, 788, 787), (752, 753, 785, 784), (749, 750, 782, 781), (746, 747, 779, 778), (743, 744, 776, 775), (740, 741, 773, 772), (737, 738, 770, 769), (766, 767, 799, 798), (763, 764, 796, 795), (760, 761, 793, 792), (757, 758, 790, 789), (754, 755, 787, 786), (751, 752, 784, 783), (748, 749, 781, 780), (745, 746, 778, 777), (742, 743, 775, 774), (739, 740, 772, 771), (812, 813, 845, 844), (774, 775, 807, 806), (771, 772, 804, 803), (768, 769, 801, 800), (797, 798, 830, 829), (794, 795, 827, 826), (791, 792, 824, 823), (788, 789, 821, 820), (785, 786, 818, 817), (782, 783, 815, 814), (779, 780, 812, 811), (776, 777, 809, 808), (773, 774, 806, 805), (770, 771, 803, 802), (799, 768, 800, 831), (796, 797, 829, 828), (793, 794, 826, 825), (790, 791, 823, 822), (787, 788, 820, 819), (784, 785, 817, 816), (781, 782, 814, 813), (778, 779, 811, 810), (775, 776, 808, 807), (772, 773, 805, 804), (769, 770, 802, 801), (798, 799, 831, 830), (795, 796, 828, 827), (792, 793, 825, 824), (789, 790, 822, 821), (786, 787, 819, 818), (783, 784, 816, 815), (780, 781, 813, 812), (834, 835, 836, 837, 838, 839, 840, 841, 842, 843, 844, 845, 846, 847, 848, 849, 850, 851, 852, 853, 854, 855, 856, 857, 858, 859, 860, 861, 862, 863, 832, 833), (809, 810, 842, 841), (806, 807, 839, 838), (803, 804, 836, 835), (800, 801, 833, 832), (829, 830, 862, 861), (826, 827, 859, 858), (823, 824, 856, 855), (820, 821, 853, 852), (817, 818, 850, 849), (814, 815, 847, 846), (811, 812, 844, 843), (808, 809, 841, 840), (805, 806, 838, 837), (802, 803, 835, 834), (831, 800, 832, 863), (828, 829, 861, 860), (825, 826, 858, 857), (822, 823, 855, 854), (819, 820, 852, 851), (816, 817, 849, 848), (813, 814, 846, 845), (810, 811, 843, 842), (807, 808, 840, 839), (804, 805, 837, 836), (801, 802, 834, 833), (830, 831, 863, 862), (827, 828, 860, 859), (824, 825, 857, 856), (821, 822, 854, 853), (818, 819, 851, 850), (815, 816, 848, 847)])
me_circle.use_remesh_preserve_volume = False
me_circle.use_remesh_preserve_attributes = False
me_circle.use_mirror_vertex_groups = False
me_circle.update()

# ---- objects
ob_circle = bpy.data.objects.new('Circle', me_circle)
ob_empty = bpy.data.objects.new('Empty', None)
ob_lamp = bpy.data.objects.new('Lamp', light_lamp)
ob_camera = bpy.data.objects.new('Camera', cam_camera)

# ---- transforms, parenting, visibility, modifiers, constraints
ob_circle.location = (5.417, -2.485, 0.1125)
ob_circle.scale = (1.45, 1.45, 1.45)
ob_circle.lineart.crease_threshold = 0.0
ob_empty.location = (-8.747, -4.972, 0.0)
ob_empty.scale = (17.09, 17.09, 17.09)
ob_empty.empty_display_type = 'IMAGE'
ob_empty.empty_image_offset = (0.0, 0.0)
ob_empty.lineart.crease_threshold = 0.0
ob_lamp.location = (4.076, 1.005, 5.904)
ob_lamp.rotation_euler = (0.6503, 0.05522, 1.866)
ob_lamp.lock_rotations_4d = False
ob_lamp.empty_display_type = 'ARROWS'
ob_lamp.color = (0.0, 0.0, 0.0, 0.0)
ob_lamp.lineart.crease_threshold = 0.0
ob_camera.location = (7.481, -6.508, 5.344)
ob_camera.rotation_euler = (1.109, 0.01082, 0.8149)
ob_camera.lock_rotations_4d = False
ob_camera.empty_display_type = 'ARROWS'
ob_camera.color = (0.0, 0.0, 0.0, 0.0)
ob_camera.display_type = 'WIRE'
ob_camera.lineart.crease_threshold = 0.0

# ---- collection membership
col_collection_1.objects.link(ob_circle)
col_collection_1.objects.link(ob_empty)
col_collection_1.objects.link(ob_lamp)
col_collection_1.objects.link(ob_camera)

# ---- scene / render settings (as saved in the file)
scene.camera = ob_camera
scene.frame_start = 1; scene.frame_end = 250; scene.frame_set(1)
scene.render.engine = 'BLENDER_EEVEE_NEXT'
scene.render.image_settings.color_mode = 'RGB'
scene.render.image_settings.compression = 90
scene.render.resolution_percentage = 50
scene.render.dither_intensity = 0.0
scene.render.bake_margin = 2
scene.cycles.use_denoising = False
scene.cycles.samples = 10
scene.cycles.sampling_pattern = 'TABULATED_SOBOL'
scene.cycles.light_sampling_threshold = 0.0
scene.cycles.use_adaptive_sampling = False
scene.cycles.use_light_tree = False
scene.cycles.blur_glossy = 0.0
scene.cycles.volume_bounces = 1
scene.cycles.pixel_filter_type = 'GAUSSIAN'
scene.cycles.sample_clamp_indirect = 0.0
scene.view_settings.view_transform = 'Standard'
bpy.context.view_layer.update()
